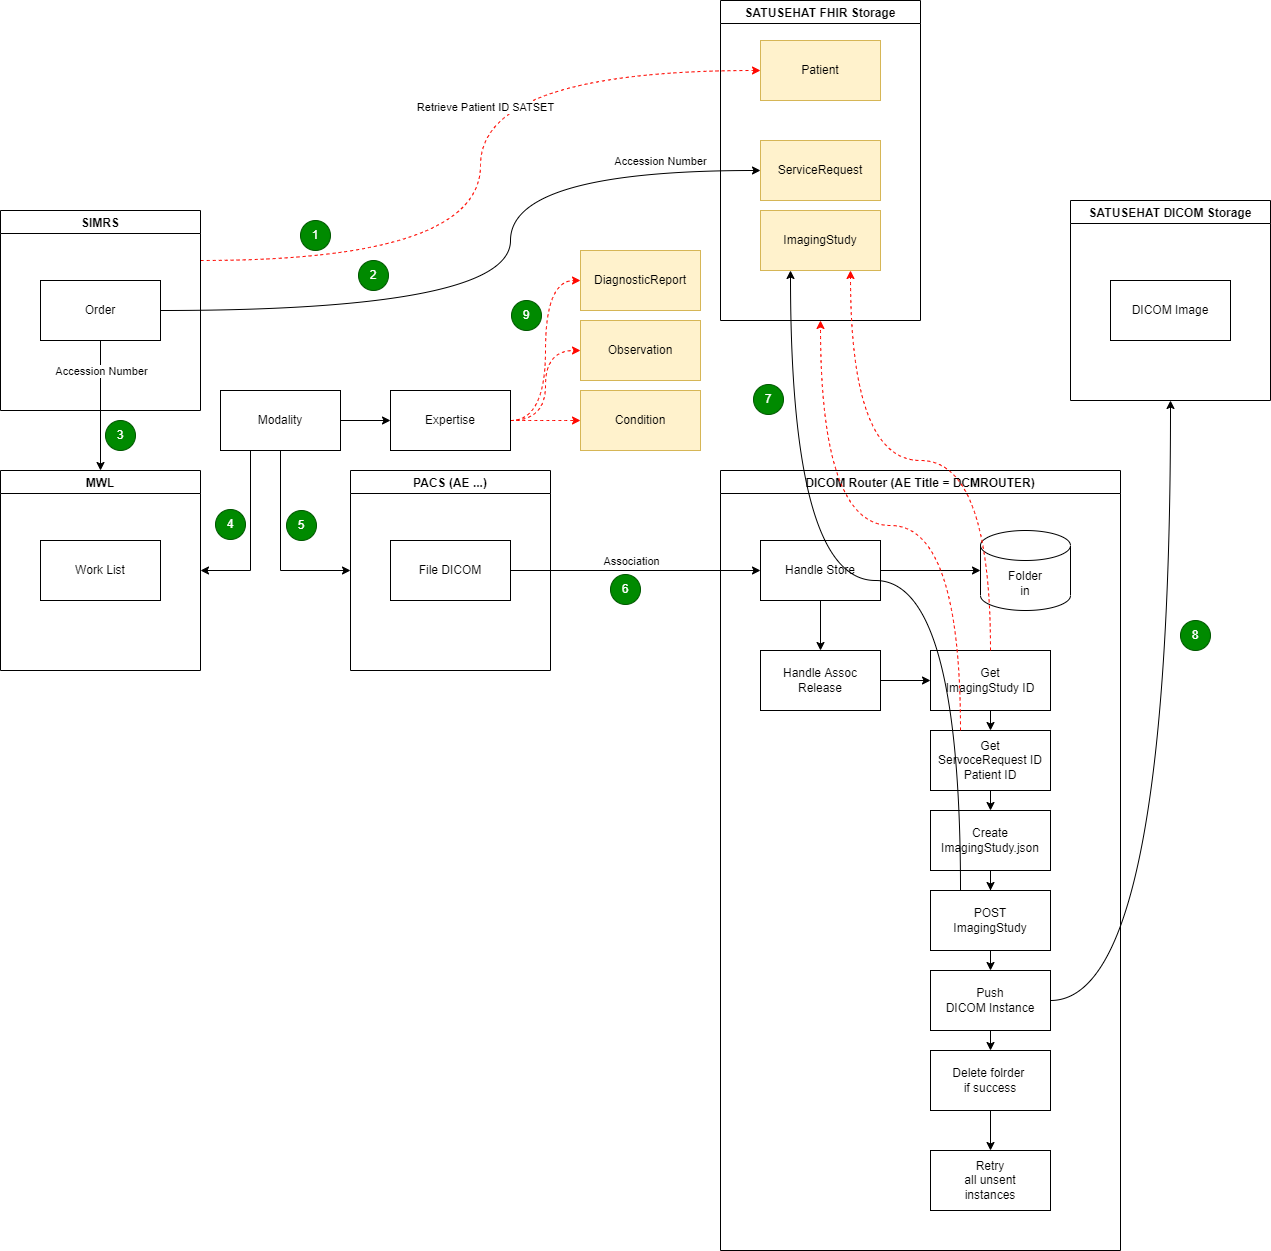

The diagram above was exported from draw.io. Its source (the exported page's mxGraphModel, read from the mxfile embedded in the PNG):
<mxGraphModel dx="2054" dy="1561" grid="1" gridSize="10" guides="1" tooltips="1" connect="1" arrows="1" fold="1" page="1" pageScale="1" pageWidth="1654" pageHeight="1169" math="0" shadow="0">
  <root>
    <mxCell id="0" />
    <mxCell id="1" parent="0" />
    <mxCell id="hM6nKiuCO0Z2XvQrx7jq-1" value="PACS (AE ...)" style="swimlane;" parent="1" vertex="1">
      <mxGeometry x="120" y="140" width="200" height="200" as="geometry" />
    </mxCell>
    <mxCell id="hM6nKiuCO0Z2XvQrx7jq-3" value="File DICOM" style="rounded=0;whiteSpace=wrap;html=1;" parent="hM6nKiuCO0Z2XvQrx7jq-1" vertex="1">
      <mxGeometry x="40" y="70" width="120" height="60" as="geometry" />
    </mxCell>
    <mxCell id="hM6nKiuCO0Z2XvQrx7jq-2" value="DICOM Router (AE Title = DCMROUTER)" style="swimlane;" parent="1" vertex="1">
      <mxGeometry x="490" y="140" width="400" height="780" as="geometry" />
    </mxCell>
    <mxCell id="hM6nKiuCO0Z2XvQrx7jq-7" style="edgeStyle=orthogonalEdgeStyle;rounded=0;orthogonalLoop=1;jettySize=auto;html=1;exitX=1;exitY=0.5;exitDx=0;exitDy=0;entryX=0;entryY=0.5;entryDx=0;entryDy=0;entryPerimeter=0;" parent="hM6nKiuCO0Z2XvQrx7jq-2" source="hM6nKiuCO0Z2XvQrx7jq-4" target="hM6nKiuCO0Z2XvQrx7jq-6" edge="1">
      <mxGeometry relative="1" as="geometry" />
    </mxCell>
    <mxCell id="hM6nKiuCO0Z2XvQrx7jq-10" style="edgeStyle=orthogonalEdgeStyle;rounded=0;orthogonalLoop=1;jettySize=auto;html=1;exitX=0.5;exitY=1;exitDx=0;exitDy=0;entryX=0.5;entryY=0;entryDx=0;entryDy=0;" parent="hM6nKiuCO0Z2XvQrx7jq-2" source="hM6nKiuCO0Z2XvQrx7jq-4" target="hM6nKiuCO0Z2XvQrx7jq-9" edge="1">
      <mxGeometry relative="1" as="geometry" />
    </mxCell>
    <mxCell id="hM6nKiuCO0Z2XvQrx7jq-4" value="Handle Store" style="rounded=0;whiteSpace=wrap;html=1;" parent="hM6nKiuCO0Z2XvQrx7jq-2" vertex="1">
      <mxGeometry x="40" y="70" width="120" height="60" as="geometry" />
    </mxCell>
    <mxCell id="hM6nKiuCO0Z2XvQrx7jq-6" value="Folder&lt;br&gt;in" style="shape=cylinder3;whiteSpace=wrap;html=1;boundedLbl=1;backgroundOutline=1;size=15;" parent="hM6nKiuCO0Z2XvQrx7jq-2" vertex="1">
      <mxGeometry x="260" y="60" width="90" height="80" as="geometry" />
    </mxCell>
    <mxCell id="hM6nKiuCO0Z2XvQrx7jq-14" style="edgeStyle=orthogonalEdgeStyle;rounded=0;orthogonalLoop=1;jettySize=auto;html=1;exitX=1;exitY=0.5;exitDx=0;exitDy=0;entryX=0;entryY=0.5;entryDx=0;entryDy=0;" parent="hM6nKiuCO0Z2XvQrx7jq-2" source="hM6nKiuCO0Z2XvQrx7jq-9" target="hM6nKiuCO0Z2XvQrx7jq-11" edge="1">
      <mxGeometry relative="1" as="geometry" />
    </mxCell>
    <mxCell id="hM6nKiuCO0Z2XvQrx7jq-9" value="Handle Assoc&lt;br&gt;Release" style="rounded=0;whiteSpace=wrap;html=1;" parent="hM6nKiuCO0Z2XvQrx7jq-2" vertex="1">
      <mxGeometry x="40" y="180" width="120" height="60" as="geometry" />
    </mxCell>
    <mxCell id="hM6nKiuCO0Z2XvQrx7jq-15" style="edgeStyle=orthogonalEdgeStyle;rounded=0;orthogonalLoop=1;jettySize=auto;html=1;exitX=0.5;exitY=1;exitDx=0;exitDy=0;entryX=0.5;entryY=0;entryDx=0;entryDy=0;" parent="hM6nKiuCO0Z2XvQrx7jq-2" source="hM6nKiuCO0Z2XvQrx7jq-11" target="hM6nKiuCO0Z2XvQrx7jq-13" edge="1">
      <mxGeometry relative="1" as="geometry" />
    </mxCell>
    <mxCell id="hM6nKiuCO0Z2XvQrx7jq-11" value="Get&lt;br&gt;ImagingStudy ID" style="rounded=0;whiteSpace=wrap;html=1;" parent="hM6nKiuCO0Z2XvQrx7jq-2" vertex="1">
      <mxGeometry x="210" y="180" width="120" height="60" as="geometry" />
    </mxCell>
    <mxCell id="hM6nKiuCO0Z2XvQrx7jq-19" style="edgeStyle=orthogonalEdgeStyle;rounded=0;orthogonalLoop=1;jettySize=auto;html=1;exitX=0.5;exitY=1;exitDx=0;exitDy=0;entryX=0.5;entryY=0;entryDx=0;entryDy=0;" parent="hM6nKiuCO0Z2XvQrx7jq-2" source="hM6nKiuCO0Z2XvQrx7jq-13" target="hM6nKiuCO0Z2XvQrx7jq-16" edge="1">
      <mxGeometry relative="1" as="geometry" />
    </mxCell>
    <mxCell id="hM6nKiuCO0Z2XvQrx7jq-13" value="Get&lt;br&gt;ServoceRequest ID&lt;br&gt;Patient ID" style="rounded=0;whiteSpace=wrap;html=1;" parent="hM6nKiuCO0Z2XvQrx7jq-2" vertex="1">
      <mxGeometry x="210" y="260" width="120" height="60" as="geometry" />
    </mxCell>
    <mxCell id="hM6nKiuCO0Z2XvQrx7jq-18" value="" style="edgeStyle=orthogonalEdgeStyle;rounded=0;orthogonalLoop=1;jettySize=auto;html=1;" parent="hM6nKiuCO0Z2XvQrx7jq-2" source="hM6nKiuCO0Z2XvQrx7jq-16" target="hM6nKiuCO0Z2XvQrx7jq-17" edge="1">
      <mxGeometry relative="1" as="geometry" />
    </mxCell>
    <mxCell id="hM6nKiuCO0Z2XvQrx7jq-16" value="Create&lt;br&gt;ImagingStudy.json" style="rounded=0;whiteSpace=wrap;html=1;" parent="hM6nKiuCO0Z2XvQrx7jq-2" vertex="1">
      <mxGeometry x="210" y="340" width="120" height="60" as="geometry" />
    </mxCell>
    <mxCell id="hM6nKiuCO0Z2XvQrx7jq-22" style="edgeStyle=orthogonalEdgeStyle;rounded=0;orthogonalLoop=1;jettySize=auto;html=1;exitX=0.5;exitY=1;exitDx=0;exitDy=0;entryX=0.5;entryY=0;entryDx=0;entryDy=0;" parent="hM6nKiuCO0Z2XvQrx7jq-2" source="hM6nKiuCO0Z2XvQrx7jq-17" target="hM6nKiuCO0Z2XvQrx7jq-20" edge="1">
      <mxGeometry relative="1" as="geometry" />
    </mxCell>
    <mxCell id="hM6nKiuCO0Z2XvQrx7jq-17" value="POST&lt;br&gt;ImagingStudy" style="rounded=0;whiteSpace=wrap;html=1;" parent="hM6nKiuCO0Z2XvQrx7jq-2" vertex="1">
      <mxGeometry x="210" y="420" width="120" height="60" as="geometry" />
    </mxCell>
    <mxCell id="hM6nKiuCO0Z2XvQrx7jq-23" style="edgeStyle=orthogonalEdgeStyle;rounded=0;orthogonalLoop=1;jettySize=auto;html=1;exitX=0.5;exitY=1;exitDx=0;exitDy=0;entryX=0.5;entryY=0;entryDx=0;entryDy=0;" parent="hM6nKiuCO0Z2XvQrx7jq-2" source="hM6nKiuCO0Z2XvQrx7jq-20" target="hM6nKiuCO0Z2XvQrx7jq-21" edge="1">
      <mxGeometry relative="1" as="geometry" />
    </mxCell>
    <mxCell id="hM6nKiuCO0Z2XvQrx7jq-20" value="Push&lt;br&gt;DICOM Instance" style="rounded=0;whiteSpace=wrap;html=1;" parent="hM6nKiuCO0Z2XvQrx7jq-2" vertex="1">
      <mxGeometry x="210" y="500" width="120" height="60" as="geometry" />
    </mxCell>
    <mxCell id="hM6nKiuCO0Z2XvQrx7jq-25" style="edgeStyle=orthogonalEdgeStyle;rounded=0;orthogonalLoop=1;jettySize=auto;html=1;exitX=0.5;exitY=1;exitDx=0;exitDy=0;entryX=0.5;entryY=0;entryDx=0;entryDy=0;" parent="hM6nKiuCO0Z2XvQrx7jq-2" source="hM6nKiuCO0Z2XvQrx7jq-21" target="hM6nKiuCO0Z2XvQrx7jq-24" edge="1">
      <mxGeometry relative="1" as="geometry" />
    </mxCell>
    <mxCell id="hM6nKiuCO0Z2XvQrx7jq-21" value="Delete folrder&amp;nbsp;&lt;br&gt;if success" style="rounded=0;whiteSpace=wrap;html=1;" parent="hM6nKiuCO0Z2XvQrx7jq-2" vertex="1">
      <mxGeometry x="210" y="580" width="120" height="60" as="geometry" />
    </mxCell>
    <mxCell id="hM6nKiuCO0Z2XvQrx7jq-24" value="Retry&lt;br&gt;all unsent&lt;br&gt;instances" style="rounded=0;whiteSpace=wrap;html=1;" parent="hM6nKiuCO0Z2XvQrx7jq-2" vertex="1">
      <mxGeometry x="210" y="680" width="120" height="60" as="geometry" />
    </mxCell>
    <mxCell id="hM6nKiuCO0Z2XvQrx7jq-5" style="edgeStyle=orthogonalEdgeStyle;rounded=0;orthogonalLoop=1;jettySize=auto;html=1;exitX=1;exitY=0.5;exitDx=0;exitDy=0;entryX=0;entryY=0.5;entryDx=0;entryDy=0;" parent="1" source="hM6nKiuCO0Z2XvQrx7jq-3" target="hM6nKiuCO0Z2XvQrx7jq-4" edge="1">
      <mxGeometry relative="1" as="geometry" />
    </mxCell>
    <mxCell id="hM6nKiuCO0Z2XvQrx7jq-8" value="Association" style="edgeLabel;html=1;align=center;verticalAlign=middle;resizable=0;points=[];" parent="hM6nKiuCO0Z2XvQrx7jq-5" vertex="1" connectable="0">
      <mxGeometry x="-0.15" relative="1" as="geometry">
        <mxPoint x="14" y="-10" as="offset" />
      </mxGeometry>
    </mxCell>
    <mxCell id="hM6nKiuCO0Z2XvQrx7jq-56" style="edgeStyle=orthogonalEdgeStyle;curved=1;rounded=0;orthogonalLoop=1;jettySize=auto;html=1;exitX=1;exitY=0.25;exitDx=0;exitDy=0;entryX=0;entryY=0.5;entryDx=0;entryDy=0;dashed=1;strokeColor=#FF0800;" parent="1" source="hM6nKiuCO0Z2XvQrx7jq-34" target="hM6nKiuCO0Z2XvQrx7jq-63" edge="1">
      <mxGeometry relative="1" as="geometry" />
    </mxCell>
    <mxCell id="hM6nKiuCO0Z2XvQrx7jq-57" value="Retrieve Patient ID SATSET" style="edgeLabel;html=1;align=center;verticalAlign=middle;resizable=0;points=[];" parent="hM6nKiuCO0Z2XvQrx7jq-56" vertex="1" connectable="0">
      <mxGeometry x="0.1208" y="-4" relative="1" as="geometry">
        <mxPoint y="-14" as="offset" />
      </mxGeometry>
    </mxCell>
    <mxCell id="hM6nKiuCO0Z2XvQrx7jq-34" value="SIMRS" style="swimlane;" parent="1" vertex="1">
      <mxGeometry x="-230" y="-120" width="200" height="200" as="geometry" />
    </mxCell>
    <mxCell id="hM6nKiuCO0Z2XvQrx7jq-35" value="Order" style="rounded=0;whiteSpace=wrap;html=1;" parent="hM6nKiuCO0Z2XvQrx7jq-34" vertex="1">
      <mxGeometry x="40" y="70" width="120" height="60" as="geometry" />
    </mxCell>
    <mxCell id="hM6nKiuCO0Z2XvQrx7jq-36" value="SATUSEHAT FHIR Storage" style="swimlane;" parent="1" vertex="1">
      <mxGeometry x="490" y="-330" width="200" height="320" as="geometry" />
    </mxCell>
    <mxCell id="hM6nKiuCO0Z2XvQrx7jq-37" value="ServiceRequest" style="rounded=0;whiteSpace=wrap;html=1;fillColor=#fff2cc;strokeColor=#d6b656;" parent="hM6nKiuCO0Z2XvQrx7jq-36" vertex="1">
      <mxGeometry x="40" y="140" width="120" height="60" as="geometry" />
    </mxCell>
    <mxCell id="hM6nKiuCO0Z2XvQrx7jq-62" value="ImagingStudy" style="rounded=0;whiteSpace=wrap;html=1;fillColor=#fff2cc;strokeColor=#d6b656;" parent="hM6nKiuCO0Z2XvQrx7jq-36" vertex="1">
      <mxGeometry x="40" y="210" width="120" height="60" as="geometry" />
    </mxCell>
    <mxCell id="hM6nKiuCO0Z2XvQrx7jq-63" value="Patient" style="rounded=0;whiteSpace=wrap;html=1;fillColor=#fff2cc;strokeColor=#d6b656;" parent="hM6nKiuCO0Z2XvQrx7jq-36" vertex="1">
      <mxGeometry x="40" y="40" width="120" height="60" as="geometry" />
    </mxCell>
    <mxCell id="hM6nKiuCO0Z2XvQrx7jq-38" style="edgeStyle=orthogonalEdgeStyle;rounded=0;orthogonalLoop=1;jettySize=auto;html=1;exitX=1;exitY=0.5;exitDx=0;exitDy=0;entryX=0;entryY=0.5;entryDx=0;entryDy=0;curved=1;" parent="1" source="hM6nKiuCO0Z2XvQrx7jq-35" target="hM6nKiuCO0Z2XvQrx7jq-37" edge="1">
      <mxGeometry relative="1" as="geometry">
        <Array as="points">
          <mxPoint x="280" y="-20" />
          <mxPoint x="280" y="-160" />
        </Array>
      </mxGeometry>
    </mxCell>
    <mxCell id="hM6nKiuCO0Z2XvQrx7jq-52" value="Accession Number" style="edgeLabel;html=1;align=center;verticalAlign=middle;resizable=0;points=[];" parent="hM6nKiuCO0Z2XvQrx7jq-38" vertex="1" connectable="0">
      <mxGeometry x="0.2833" y="-4" relative="1" as="geometry">
        <mxPoint x="145" y="-25" as="offset" />
      </mxGeometry>
    </mxCell>
    <mxCell id="hM6nKiuCO0Z2XvQrx7jq-39" value="MWL" style="swimlane;" parent="1" vertex="1">
      <mxGeometry x="-230" y="140" width="200" height="200" as="geometry" />
    </mxCell>
    <mxCell id="hM6nKiuCO0Z2XvQrx7jq-40" value="Work List" style="rounded=0;whiteSpace=wrap;html=1;" parent="hM6nKiuCO0Z2XvQrx7jq-39" vertex="1">
      <mxGeometry x="40" y="70" width="120" height="60" as="geometry" />
    </mxCell>
    <mxCell id="hM6nKiuCO0Z2XvQrx7jq-41" style="edgeStyle=orthogonalEdgeStyle;rounded=0;orthogonalLoop=1;jettySize=auto;html=1;exitX=0.5;exitY=1;exitDx=0;exitDy=0;entryX=0.5;entryY=0;entryDx=0;entryDy=0;" parent="1" source="hM6nKiuCO0Z2XvQrx7jq-35" target="hM6nKiuCO0Z2XvQrx7jq-39" edge="1">
      <mxGeometry relative="1" as="geometry" />
    </mxCell>
    <mxCell id="hM6nKiuCO0Z2XvQrx7jq-53" value="Accession Number" style="edgeLabel;html=1;align=center;verticalAlign=middle;resizable=0;points=[];" parent="hM6nKiuCO0Z2XvQrx7jq-41" vertex="1" connectable="0">
      <mxGeometry x="0.4308" y="1" relative="1" as="geometry">
        <mxPoint x="-1" y="-63" as="offset" />
      </mxGeometry>
    </mxCell>
    <mxCell id="hM6nKiuCO0Z2XvQrx7jq-44" style="edgeStyle=orthogonalEdgeStyle;rounded=0;orthogonalLoop=1;jettySize=auto;html=1;exitX=0.25;exitY=1;exitDx=0;exitDy=0;entryX=1;entryY=0.5;entryDx=0;entryDy=0;" parent="1" source="hM6nKiuCO0Z2XvQrx7jq-42" target="hM6nKiuCO0Z2XvQrx7jq-39" edge="1">
      <mxGeometry relative="1" as="geometry" />
    </mxCell>
    <mxCell id="hM6nKiuCO0Z2XvQrx7jq-45" style="edgeStyle=orthogonalEdgeStyle;rounded=0;orthogonalLoop=1;jettySize=auto;html=1;exitX=0.5;exitY=1;exitDx=0;exitDy=0;entryX=0;entryY=0.5;entryDx=0;entryDy=0;" parent="1" source="hM6nKiuCO0Z2XvQrx7jq-42" target="hM6nKiuCO0Z2XvQrx7jq-1" edge="1">
      <mxGeometry relative="1" as="geometry" />
    </mxCell>
    <mxCell id="hM6nKiuCO0Z2XvQrx7jq-67" style="edgeStyle=orthogonalEdgeStyle;curved=1;rounded=0;orthogonalLoop=1;jettySize=auto;html=1;exitX=1;exitY=0.5;exitDx=0;exitDy=0;entryX=0;entryY=0.5;entryDx=0;entryDy=0;strokeColor=#000000;" parent="1" source="hM6nKiuCO0Z2XvQrx7jq-42" target="hM6nKiuCO0Z2XvQrx7jq-58" edge="1">
      <mxGeometry relative="1" as="geometry" />
    </mxCell>
    <mxCell id="hM6nKiuCO0Z2XvQrx7jq-42" value="Modality" style="rounded=0;whiteSpace=wrap;html=1;" parent="1" vertex="1">
      <mxGeometry x="-10" y="60" width="120" height="60" as="geometry" />
    </mxCell>
    <mxCell id="hM6nKiuCO0Z2XvQrx7jq-46" value="SATUSEHAT DICOM Storage" style="swimlane;" parent="1" vertex="1">
      <mxGeometry x="840" y="-130" width="200" height="200" as="geometry" />
    </mxCell>
    <mxCell id="hM6nKiuCO0Z2XvQrx7jq-47" value="DICOM Image" style="rounded=0;whiteSpace=wrap;html=1;" parent="hM6nKiuCO0Z2XvQrx7jq-46" vertex="1">
      <mxGeometry x="40" y="80" width="120" height="60" as="geometry" />
    </mxCell>
    <mxCell id="hM6nKiuCO0Z2XvQrx7jq-48" style="edgeStyle=orthogonalEdgeStyle;rounded=0;orthogonalLoop=1;jettySize=auto;html=1;exitX=1;exitY=0.5;exitDx=0;exitDy=0;entryX=0.5;entryY=1;entryDx=0;entryDy=0;curved=1;" parent="1" source="hM6nKiuCO0Z2XvQrx7jq-20" target="hM6nKiuCO0Z2XvQrx7jq-46" edge="1">
      <mxGeometry relative="1" as="geometry" />
    </mxCell>
    <mxCell id="hM6nKiuCO0Z2XvQrx7jq-49" style="edgeStyle=orthogonalEdgeStyle;rounded=0;orthogonalLoop=1;jettySize=auto;html=1;exitX=0.5;exitY=0;exitDx=0;exitDy=0;entryX=0.75;entryY=1;entryDx=0;entryDy=0;curved=1;strokeColor=#FF0800;dashed=1;" parent="1" source="hM6nKiuCO0Z2XvQrx7jq-11" target="hM6nKiuCO0Z2XvQrx7jq-62" edge="1">
      <mxGeometry relative="1" as="geometry" />
    </mxCell>
    <mxCell id="hM6nKiuCO0Z2XvQrx7jq-50" style="edgeStyle=orthogonalEdgeStyle;curved=1;rounded=0;orthogonalLoop=1;jettySize=auto;html=1;exitX=0.25;exitY=0;exitDx=0;exitDy=0;entryX=0.5;entryY=1;entryDx=0;entryDy=0;dashed=1;strokeColor=#FF0800;" parent="1" source="hM6nKiuCO0Z2XvQrx7jq-13" target="hM6nKiuCO0Z2XvQrx7jq-36" edge="1">
      <mxGeometry relative="1" as="geometry" />
    </mxCell>
    <mxCell id="hM6nKiuCO0Z2XvQrx7jq-51" style="edgeStyle=orthogonalEdgeStyle;curved=1;rounded=0;orthogonalLoop=1;jettySize=auto;html=1;exitX=0.25;exitY=0;exitDx=0;exitDy=0;entryX=0.25;entryY=1;entryDx=0;entryDy=0;strokeColor=#000000;" parent="1" source="hM6nKiuCO0Z2XvQrx7jq-17" target="hM6nKiuCO0Z2XvQrx7jq-62" edge="1">
      <mxGeometry relative="1" as="geometry" />
    </mxCell>
    <mxCell id="hM6nKiuCO0Z2XvQrx7jq-64" style="edgeStyle=orthogonalEdgeStyle;curved=1;rounded=0;orthogonalLoop=1;jettySize=auto;html=1;exitX=1;exitY=0.5;exitDx=0;exitDy=0;entryX=0;entryY=0.5;entryDx=0;entryDy=0;dashed=1;strokeColor=#FF0800;" parent="1" source="hM6nKiuCO0Z2XvQrx7jq-58" target="hM6nKiuCO0Z2XvQrx7jq-59" edge="1">
      <mxGeometry relative="1" as="geometry" />
    </mxCell>
    <mxCell id="hM6nKiuCO0Z2XvQrx7jq-65" style="edgeStyle=orthogonalEdgeStyle;curved=1;rounded=0;orthogonalLoop=1;jettySize=auto;html=1;exitX=1;exitY=0.5;exitDx=0;exitDy=0;entryX=0;entryY=0.5;entryDx=0;entryDy=0;dashed=1;strokeColor=#FF0800;" parent="1" source="hM6nKiuCO0Z2XvQrx7jq-58" target="hM6nKiuCO0Z2XvQrx7jq-60" edge="1">
      <mxGeometry relative="1" as="geometry" />
    </mxCell>
    <mxCell id="hM6nKiuCO0Z2XvQrx7jq-66" style="edgeStyle=orthogonalEdgeStyle;curved=1;rounded=0;orthogonalLoop=1;jettySize=auto;html=1;exitX=1;exitY=0.5;exitDx=0;exitDy=0;entryX=0;entryY=0.5;entryDx=0;entryDy=0;dashed=1;strokeColor=#FF0800;" parent="1" source="hM6nKiuCO0Z2XvQrx7jq-58" target="hM6nKiuCO0Z2XvQrx7jq-61" edge="1">
      <mxGeometry relative="1" as="geometry" />
    </mxCell>
    <mxCell id="hM6nKiuCO0Z2XvQrx7jq-58" value="Expertise" style="rounded=0;whiteSpace=wrap;html=1;" parent="1" vertex="1">
      <mxGeometry x="160" y="60" width="120" height="60" as="geometry" />
    </mxCell>
    <mxCell id="hM6nKiuCO0Z2XvQrx7jq-59" value="DiagnosticReport" style="rounded=0;whiteSpace=wrap;html=1;fillColor=#fff2cc;strokeColor=#d6b656;" parent="1" vertex="1">
      <mxGeometry x="350" y="-80" width="120" height="60" as="geometry" />
    </mxCell>
    <mxCell id="hM6nKiuCO0Z2XvQrx7jq-60" value="Observation" style="rounded=0;whiteSpace=wrap;html=1;fillColor=#fff2cc;strokeColor=#d6b656;" parent="1" vertex="1">
      <mxGeometry x="350" y="-10" width="120" height="60" as="geometry" />
    </mxCell>
    <mxCell id="hM6nKiuCO0Z2XvQrx7jq-61" value="Condition" style="rounded=0;whiteSpace=wrap;html=1;fillColor=#fff2cc;strokeColor=#d6b656;" parent="1" vertex="1">
      <mxGeometry x="350" y="60" width="120" height="60" as="geometry" />
    </mxCell>
    <mxCell id="9IIe82X9Kd3fILwqcIpR-1" value="1" style="ellipse;whiteSpace=wrap;html=1;aspect=fixed;fillColor=#008a00;strokeColor=#005700;fontColor=#ffffff;" parent="1" vertex="1">
      <mxGeometry x="70" y="-110" width="30" height="30" as="geometry" />
    </mxCell>
    <mxCell id="9IIe82X9Kd3fILwqcIpR-2" value="2" style="ellipse;whiteSpace=wrap;html=1;aspect=fixed;fillColor=#008a00;strokeColor=#005700;fontColor=#ffffff;" parent="1" vertex="1">
      <mxGeometry x="128" y="-70" width="30" height="30" as="geometry" />
    </mxCell>
    <mxCell id="9IIe82X9Kd3fILwqcIpR-3" value="3" style="ellipse;whiteSpace=wrap;html=1;aspect=fixed;fillColor=#008a00;strokeColor=#005700;fontColor=#ffffff;" parent="1" vertex="1">
      <mxGeometry x="-125" y="90" width="30" height="30" as="geometry" />
    </mxCell>
    <mxCell id="9IIe82X9Kd3fILwqcIpR-4" value="4" style="ellipse;whiteSpace=wrap;html=1;aspect=fixed;fillColor=#008a00;strokeColor=#005700;fontColor=#ffffff;" parent="1" vertex="1">
      <mxGeometry x="-15" y="179" width="30" height="30" as="geometry" />
    </mxCell>
    <mxCell id="9IIe82X9Kd3fILwqcIpR-5" value="5" style="ellipse;whiteSpace=wrap;html=1;aspect=fixed;fillColor=#008a00;strokeColor=#005700;fontColor=#ffffff;" parent="1" vertex="1">
      <mxGeometry x="56" y="180" width="30" height="30" as="geometry" />
    </mxCell>
    <mxCell id="9IIe82X9Kd3fILwqcIpR-6" value="6" style="ellipse;whiteSpace=wrap;html=1;aspect=fixed;fillColor=#008a00;strokeColor=#005700;fontColor=#ffffff;" parent="1" vertex="1">
      <mxGeometry x="380" y="244" width="30" height="30" as="geometry" />
    </mxCell>
    <mxCell id="9IIe82X9Kd3fILwqcIpR-7" value="7" style="ellipse;whiteSpace=wrap;html=1;aspect=fixed;fillColor=#008a00;strokeColor=#005700;fontColor=#ffffff;" parent="1" vertex="1">
      <mxGeometry x="523" y="54" width="30" height="30" as="geometry" />
    </mxCell>
    <mxCell id="9IIe82X9Kd3fILwqcIpR-8" value="8" style="ellipse;whiteSpace=wrap;html=1;aspect=fixed;fillColor=#008a00;strokeColor=#005700;fontColor=#ffffff;" parent="1" vertex="1">
      <mxGeometry x="950" y="290" width="30" height="30" as="geometry" />
    </mxCell>
    <mxCell id="9IIe82X9Kd3fILwqcIpR-9" value="9" style="ellipse;whiteSpace=wrap;html=1;aspect=fixed;fillColor=#008a00;strokeColor=#005700;fontColor=#ffffff;" parent="1" vertex="1">
      <mxGeometry x="281" y="-30" width="30" height="30" as="geometry" />
    </mxCell>
  </root>
</mxGraphModel>